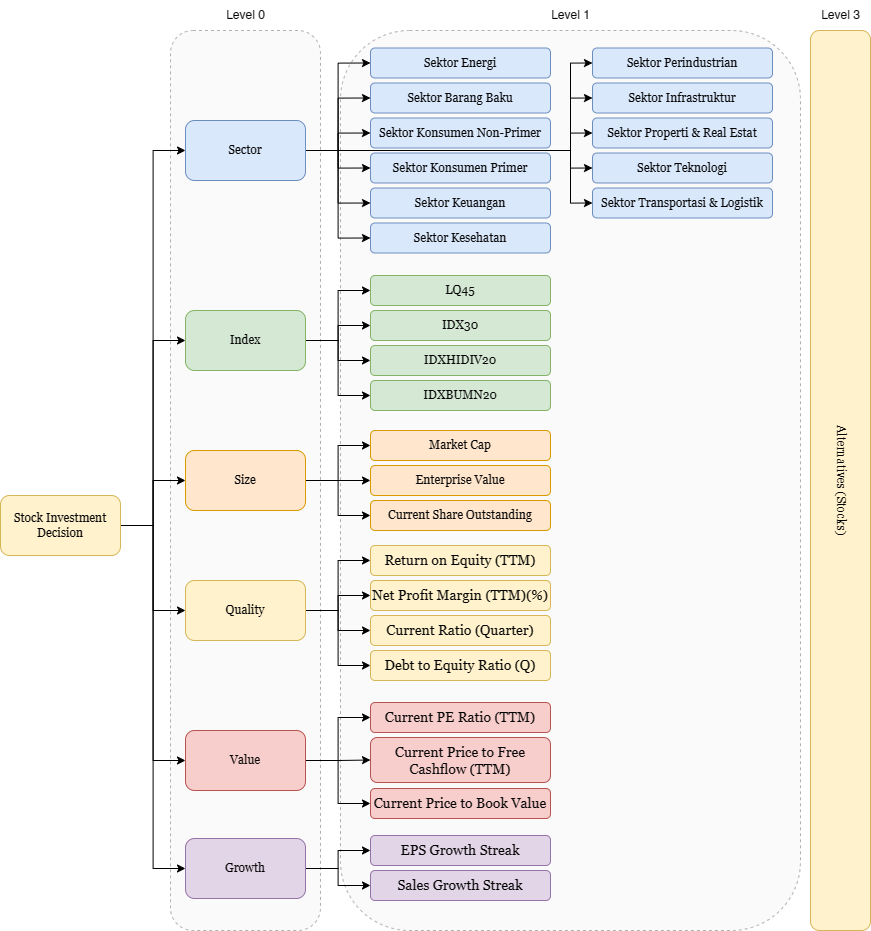

The diagram above was exported from draw.io. Its source (the exported page's mxGraphModel, read from the mxfile embedded in the PNG):
<mxGraphModel dx="1992" dy="1234" grid="1" gridSize="10" guides="1" tooltips="1" connect="1" arrows="1" fold="1" page="1" pageScale="1" pageWidth="850" pageHeight="1100" math="0" shadow="0">
  <root>
    <mxCell id="0" />
    <mxCell id="1" parent="0" />
    <mxCell id="edIq2Qb9NrUBp5iNLtPT-73" value="" style="rounded=1;whiteSpace=wrap;html=1;dashed=1;opacity=50;fillColor=#f5f5f5;fontColor=#333333;strokeColor=#666666;" vertex="1" parent="1">
      <mxGeometry x="460" y="50" width="460" height="900" as="geometry" />
    </mxCell>
    <mxCell id="edIq2Qb9NrUBp5iNLtPT-72" value="" style="rounded=1;whiteSpace=wrap;html=1;fillColor=#f5f5f5;strokeColor=#666666;dashed=1;opacity=50;fontColor=#333333;" vertex="1" parent="1">
      <mxGeometry x="290" y="50" width="150" height="900" as="geometry" />
    </mxCell>
    <mxCell id="edIq2Qb9NrUBp5iNLtPT-38" style="edgeStyle=orthogonalEdgeStyle;rounded=0;orthogonalLoop=1;jettySize=auto;html=1;entryX=0;entryY=0.5;entryDx=0;entryDy=0;" edge="1" parent="1" source="edIq2Qb9NrUBp5iNLtPT-1" target="edIq2Qb9NrUBp5iNLtPT-2">
      <mxGeometry relative="1" as="geometry" />
    </mxCell>
    <mxCell id="edIq2Qb9NrUBp5iNLtPT-39" style="edgeStyle=orthogonalEdgeStyle;rounded=0;orthogonalLoop=1;jettySize=auto;html=1;entryX=0;entryY=0.5;entryDx=0;entryDy=0;" edge="1" parent="1" source="edIq2Qb9NrUBp5iNLtPT-1" target="edIq2Qb9NrUBp5iNLtPT-3">
      <mxGeometry relative="1" as="geometry" />
    </mxCell>
    <mxCell id="edIq2Qb9NrUBp5iNLtPT-40" style="edgeStyle=orthogonalEdgeStyle;rounded=0;orthogonalLoop=1;jettySize=auto;html=1;entryX=0;entryY=0.5;entryDx=0;entryDy=0;" edge="1" parent="1" source="edIq2Qb9NrUBp5iNLtPT-1" target="edIq2Qb9NrUBp5iNLtPT-4">
      <mxGeometry relative="1" as="geometry" />
    </mxCell>
    <mxCell id="edIq2Qb9NrUBp5iNLtPT-41" style="edgeStyle=orthogonalEdgeStyle;rounded=0;orthogonalLoop=1;jettySize=auto;html=1;entryX=0;entryY=0.5;entryDx=0;entryDy=0;" edge="1" parent="1" source="edIq2Qb9NrUBp5iNLtPT-1" target="edIq2Qb9NrUBp5iNLtPT-5">
      <mxGeometry relative="1" as="geometry" />
    </mxCell>
    <mxCell id="edIq2Qb9NrUBp5iNLtPT-42" style="edgeStyle=orthogonalEdgeStyle;rounded=0;orthogonalLoop=1;jettySize=auto;html=1;entryX=0;entryY=0.5;entryDx=0;entryDy=0;" edge="1" parent="1" source="edIq2Qb9NrUBp5iNLtPT-1" target="edIq2Qb9NrUBp5iNLtPT-6">
      <mxGeometry relative="1" as="geometry" />
    </mxCell>
    <mxCell id="edIq2Qb9NrUBp5iNLtPT-43" style="edgeStyle=orthogonalEdgeStyle;rounded=0;orthogonalLoop=1;jettySize=auto;html=1;entryX=0;entryY=0.5;entryDx=0;entryDy=0;" edge="1" parent="1" source="edIq2Qb9NrUBp5iNLtPT-1" target="edIq2Qb9NrUBp5iNLtPT-7">
      <mxGeometry relative="1" as="geometry" />
    </mxCell>
    <mxCell id="edIq2Qb9NrUBp5iNLtPT-1" value="Stock Investment Decision" style="rounded=1;whiteSpace=wrap;html=1;fontFamily=Georgia;fillColor=#fff2cc;strokeColor=#d6b656;labelBackgroundColor=none;" vertex="1" parent="1">
      <mxGeometry x="120" y="515" width="120" height="60" as="geometry" />
    </mxCell>
    <mxCell id="edIq2Qb9NrUBp5iNLtPT-44" style="edgeStyle=orthogonalEdgeStyle;rounded=0;orthogonalLoop=1;jettySize=auto;html=1;entryX=0;entryY=0.5;entryDx=0;entryDy=0;" edge="1" parent="1" source="edIq2Qb9NrUBp5iNLtPT-2" target="edIq2Qb9NrUBp5iNLtPT-8">
      <mxGeometry relative="1" as="geometry" />
    </mxCell>
    <mxCell id="edIq2Qb9NrUBp5iNLtPT-45" style="edgeStyle=orthogonalEdgeStyle;rounded=0;orthogonalLoop=1;jettySize=auto;html=1;entryX=0;entryY=0.5;entryDx=0;entryDy=0;" edge="1" parent="1" source="edIq2Qb9NrUBp5iNLtPT-2" target="edIq2Qb9NrUBp5iNLtPT-9">
      <mxGeometry relative="1" as="geometry" />
    </mxCell>
    <mxCell id="edIq2Qb9NrUBp5iNLtPT-46" style="edgeStyle=orthogonalEdgeStyle;rounded=0;orthogonalLoop=1;jettySize=auto;html=1;entryX=0;entryY=0.5;entryDx=0;entryDy=0;" edge="1" parent="1" source="edIq2Qb9NrUBp5iNLtPT-2" target="edIq2Qb9NrUBp5iNLtPT-10">
      <mxGeometry relative="1" as="geometry" />
    </mxCell>
    <mxCell id="edIq2Qb9NrUBp5iNLtPT-47" style="edgeStyle=orthogonalEdgeStyle;rounded=0;orthogonalLoop=1;jettySize=auto;html=1;entryX=0;entryY=0.5;entryDx=0;entryDy=0;" edge="1" parent="1" source="edIq2Qb9NrUBp5iNLtPT-2" target="edIq2Qb9NrUBp5iNLtPT-17">
      <mxGeometry relative="1" as="geometry" />
    </mxCell>
    <mxCell id="edIq2Qb9NrUBp5iNLtPT-48" style="edgeStyle=orthogonalEdgeStyle;rounded=0;orthogonalLoop=1;jettySize=auto;html=1;entryX=0;entryY=0.5;entryDx=0;entryDy=0;" edge="1" parent="1" source="edIq2Qb9NrUBp5iNLtPT-2" target="edIq2Qb9NrUBp5iNLtPT-11">
      <mxGeometry relative="1" as="geometry" />
    </mxCell>
    <mxCell id="edIq2Qb9NrUBp5iNLtPT-49" style="edgeStyle=orthogonalEdgeStyle;rounded=0;orthogonalLoop=1;jettySize=auto;html=1;entryX=0;entryY=0.5;entryDx=0;entryDy=0;" edge="1" parent="1" source="edIq2Qb9NrUBp5iNLtPT-2" target="edIq2Qb9NrUBp5iNLtPT-12">
      <mxGeometry relative="1" as="geometry" />
    </mxCell>
    <mxCell id="edIq2Qb9NrUBp5iNLtPT-51" style="edgeStyle=orthogonalEdgeStyle;rounded=0;orthogonalLoop=1;jettySize=auto;html=1;entryX=0;entryY=0.5;entryDx=0;entryDy=0;" edge="1" parent="1" source="edIq2Qb9NrUBp5iNLtPT-2" target="edIq2Qb9NrUBp5iNLtPT-13">
      <mxGeometry relative="1" as="geometry">
        <Array as="points">
          <mxPoint x="690" y="170" />
          <mxPoint x="690" y="83" />
        </Array>
      </mxGeometry>
    </mxCell>
    <mxCell id="edIq2Qb9NrUBp5iNLtPT-52" style="edgeStyle=orthogonalEdgeStyle;rounded=0;orthogonalLoop=1;jettySize=auto;html=1;exitX=1;exitY=0.5;exitDx=0;exitDy=0;entryX=0;entryY=0.5;entryDx=0;entryDy=0;" edge="1" parent="1" source="edIq2Qb9NrUBp5iNLtPT-2" target="edIq2Qb9NrUBp5iNLtPT-14">
      <mxGeometry relative="1" as="geometry">
        <Array as="points">
          <mxPoint x="690" y="170" />
          <mxPoint x="690" y="118" />
        </Array>
      </mxGeometry>
    </mxCell>
    <mxCell id="edIq2Qb9NrUBp5iNLtPT-53" style="edgeStyle=orthogonalEdgeStyle;rounded=0;orthogonalLoop=1;jettySize=auto;html=1;entryX=0;entryY=0.5;entryDx=0;entryDy=0;" edge="1" parent="1" source="edIq2Qb9NrUBp5iNLtPT-2" target="edIq2Qb9NrUBp5iNLtPT-15">
      <mxGeometry relative="1" as="geometry">
        <Array as="points">
          <mxPoint x="690" y="170" />
          <mxPoint x="690" y="153" />
        </Array>
      </mxGeometry>
    </mxCell>
    <mxCell id="edIq2Qb9NrUBp5iNLtPT-54" style="edgeStyle=orthogonalEdgeStyle;rounded=0;orthogonalLoop=1;jettySize=auto;html=1;entryX=0;entryY=0.5;entryDx=0;entryDy=0;" edge="1" parent="1" source="edIq2Qb9NrUBp5iNLtPT-2" target="edIq2Qb9NrUBp5iNLtPT-18">
      <mxGeometry relative="1" as="geometry">
        <Array as="points">
          <mxPoint x="690" y="170" />
          <mxPoint x="690" y="188" />
        </Array>
      </mxGeometry>
    </mxCell>
    <mxCell id="edIq2Qb9NrUBp5iNLtPT-55" style="edgeStyle=orthogonalEdgeStyle;rounded=0;orthogonalLoop=1;jettySize=auto;html=1;entryX=0;entryY=0.5;entryDx=0;entryDy=0;" edge="1" parent="1" source="edIq2Qb9NrUBp5iNLtPT-2" target="edIq2Qb9NrUBp5iNLtPT-16">
      <mxGeometry relative="1" as="geometry">
        <Array as="points">
          <mxPoint x="690" y="170" />
          <mxPoint x="690" y="222" />
        </Array>
      </mxGeometry>
    </mxCell>
    <mxCell id="edIq2Qb9NrUBp5iNLtPT-2" value="Sector" style="rounded=1;whiteSpace=wrap;html=1;fontFamily=Georgia;fillColor=#dae8fc;strokeColor=#6c8ebf;labelBackgroundColor=none;" vertex="1" parent="1">
      <mxGeometry x="305" y="140" width="120" height="60" as="geometry" />
    </mxCell>
    <mxCell id="edIq2Qb9NrUBp5iNLtPT-56" style="edgeStyle=orthogonalEdgeStyle;rounded=0;orthogonalLoop=1;jettySize=auto;html=1;entryX=0;entryY=0.5;entryDx=0;entryDy=0;" edge="1" parent="1" source="edIq2Qb9NrUBp5iNLtPT-3" target="edIq2Qb9NrUBp5iNLtPT-22">
      <mxGeometry relative="1" as="geometry" />
    </mxCell>
    <mxCell id="edIq2Qb9NrUBp5iNLtPT-57" style="edgeStyle=orthogonalEdgeStyle;rounded=0;orthogonalLoop=1;jettySize=auto;html=1;entryX=0;entryY=0.5;entryDx=0;entryDy=0;" edge="1" parent="1" source="edIq2Qb9NrUBp5iNLtPT-3" target="edIq2Qb9NrUBp5iNLtPT-23">
      <mxGeometry relative="1" as="geometry" />
    </mxCell>
    <mxCell id="edIq2Qb9NrUBp5iNLtPT-58" style="edgeStyle=orthogonalEdgeStyle;rounded=0;orthogonalLoop=1;jettySize=auto;html=1;entryX=0;entryY=0.5;entryDx=0;entryDy=0;" edge="1" parent="1" source="edIq2Qb9NrUBp5iNLtPT-3" target="edIq2Qb9NrUBp5iNLtPT-24">
      <mxGeometry relative="1" as="geometry" />
    </mxCell>
    <mxCell id="edIq2Qb9NrUBp5iNLtPT-59" style="edgeStyle=orthogonalEdgeStyle;rounded=0;orthogonalLoop=1;jettySize=auto;html=1;entryX=0;entryY=0.5;entryDx=0;entryDy=0;" edge="1" parent="1" source="edIq2Qb9NrUBp5iNLtPT-3" target="edIq2Qb9NrUBp5iNLtPT-25">
      <mxGeometry relative="1" as="geometry" />
    </mxCell>
    <mxCell id="edIq2Qb9NrUBp5iNLtPT-3" value="Index" style="rounded=1;whiteSpace=wrap;html=1;fontFamily=Georgia;fillColor=#d5e8d4;strokeColor=#82b366;labelBackgroundColor=none;" vertex="1" parent="1">
      <mxGeometry x="305" y="330" width="120" height="60" as="geometry" />
    </mxCell>
    <mxCell id="edIq2Qb9NrUBp5iNLtPT-60" style="edgeStyle=orthogonalEdgeStyle;rounded=0;orthogonalLoop=1;jettySize=auto;html=1;entryX=0;entryY=0.5;entryDx=0;entryDy=0;" edge="1" parent="1" source="edIq2Qb9NrUBp5iNLtPT-4" target="edIq2Qb9NrUBp5iNLtPT-26">
      <mxGeometry relative="1" as="geometry" />
    </mxCell>
    <mxCell id="edIq2Qb9NrUBp5iNLtPT-61" style="edgeStyle=orthogonalEdgeStyle;rounded=0;orthogonalLoop=1;jettySize=auto;html=1;entryX=0;entryY=0.5;entryDx=0;entryDy=0;" edge="1" parent="1" source="edIq2Qb9NrUBp5iNLtPT-4" target="edIq2Qb9NrUBp5iNLtPT-27">
      <mxGeometry relative="1" as="geometry" />
    </mxCell>
    <mxCell id="edIq2Qb9NrUBp5iNLtPT-62" style="edgeStyle=orthogonalEdgeStyle;rounded=0;orthogonalLoop=1;jettySize=auto;html=1;entryX=0;entryY=0.5;entryDx=0;entryDy=0;" edge="1" parent="1" source="edIq2Qb9NrUBp5iNLtPT-4" target="edIq2Qb9NrUBp5iNLtPT-28">
      <mxGeometry relative="1" as="geometry" />
    </mxCell>
    <mxCell id="edIq2Qb9NrUBp5iNLtPT-4" value="Size" style="rounded=1;whiteSpace=wrap;html=1;fontFamily=Georgia;fillColor=#ffe6cc;strokeColor=#d79b00;labelBackgroundColor=none;" vertex="1" parent="1">
      <mxGeometry x="305" y="470" width="120" height="60" as="geometry" />
    </mxCell>
    <mxCell id="edIq2Qb9NrUBp5iNLtPT-63" style="edgeStyle=orthogonalEdgeStyle;rounded=0;orthogonalLoop=1;jettySize=auto;html=1;entryX=0;entryY=0.5;entryDx=0;entryDy=0;" edge="1" parent="1" source="edIq2Qb9NrUBp5iNLtPT-5" target="edIq2Qb9NrUBp5iNLtPT-29">
      <mxGeometry relative="1" as="geometry" />
    </mxCell>
    <mxCell id="edIq2Qb9NrUBp5iNLtPT-64" style="edgeStyle=orthogonalEdgeStyle;rounded=0;orthogonalLoop=1;jettySize=auto;html=1;entryX=0;entryY=0.5;entryDx=0;entryDy=0;" edge="1" parent="1" source="edIq2Qb9NrUBp5iNLtPT-5" target="edIq2Qb9NrUBp5iNLtPT-30">
      <mxGeometry relative="1" as="geometry" />
    </mxCell>
    <mxCell id="edIq2Qb9NrUBp5iNLtPT-65" style="edgeStyle=orthogonalEdgeStyle;rounded=0;orthogonalLoop=1;jettySize=auto;html=1;entryX=0;entryY=0.5;entryDx=0;entryDy=0;" edge="1" parent="1" source="edIq2Qb9NrUBp5iNLtPT-5" target="edIq2Qb9NrUBp5iNLtPT-31">
      <mxGeometry relative="1" as="geometry" />
    </mxCell>
    <mxCell id="edIq2Qb9NrUBp5iNLtPT-66" style="edgeStyle=orthogonalEdgeStyle;rounded=0;orthogonalLoop=1;jettySize=auto;html=1;entryX=0;entryY=0.5;entryDx=0;entryDy=0;" edge="1" parent="1" source="edIq2Qb9NrUBp5iNLtPT-5" target="edIq2Qb9NrUBp5iNLtPT-32">
      <mxGeometry relative="1" as="geometry" />
    </mxCell>
    <mxCell id="edIq2Qb9NrUBp5iNLtPT-5" value="Quality" style="rounded=1;whiteSpace=wrap;html=1;fontFamily=Georgia;fillColor=#fff2cc;strokeColor=#d6b656;labelBackgroundColor=none;" vertex="1" parent="1">
      <mxGeometry x="305" y="600" width="120" height="60" as="geometry" />
    </mxCell>
    <mxCell id="edIq2Qb9NrUBp5iNLtPT-67" style="edgeStyle=orthogonalEdgeStyle;rounded=0;orthogonalLoop=1;jettySize=auto;html=1;" edge="1" parent="1" source="edIq2Qb9NrUBp5iNLtPT-6" target="edIq2Qb9NrUBp5iNLtPT-33">
      <mxGeometry relative="1" as="geometry" />
    </mxCell>
    <mxCell id="edIq2Qb9NrUBp5iNLtPT-68" style="edgeStyle=orthogonalEdgeStyle;rounded=0;orthogonalLoop=1;jettySize=auto;html=1;entryX=0;entryY=0.5;entryDx=0;entryDy=0;" edge="1" parent="1" source="edIq2Qb9NrUBp5iNLtPT-6" target="edIq2Qb9NrUBp5iNLtPT-34">
      <mxGeometry relative="1" as="geometry" />
    </mxCell>
    <mxCell id="edIq2Qb9NrUBp5iNLtPT-69" style="edgeStyle=orthogonalEdgeStyle;rounded=0;orthogonalLoop=1;jettySize=auto;html=1;entryX=0;entryY=0.5;entryDx=0;entryDy=0;" edge="1" parent="1" source="edIq2Qb9NrUBp5iNLtPT-6" target="edIq2Qb9NrUBp5iNLtPT-35">
      <mxGeometry relative="1" as="geometry" />
    </mxCell>
    <mxCell id="edIq2Qb9NrUBp5iNLtPT-6" value="Value" style="rounded=1;whiteSpace=wrap;html=1;fontFamily=Georgia;fillColor=#f8cecc;strokeColor=#b85450;labelBackgroundColor=none;" vertex="1" parent="1">
      <mxGeometry x="305" y="750" width="120" height="60" as="geometry" />
    </mxCell>
    <mxCell id="edIq2Qb9NrUBp5iNLtPT-70" style="edgeStyle=orthogonalEdgeStyle;rounded=0;orthogonalLoop=1;jettySize=auto;html=1;entryX=0;entryY=0.5;entryDx=0;entryDy=0;" edge="1" parent="1" source="edIq2Qb9NrUBp5iNLtPT-7" target="edIq2Qb9NrUBp5iNLtPT-36">
      <mxGeometry relative="1" as="geometry" />
    </mxCell>
    <mxCell id="edIq2Qb9NrUBp5iNLtPT-71" style="edgeStyle=orthogonalEdgeStyle;rounded=0;orthogonalLoop=1;jettySize=auto;html=1;entryX=0;entryY=0.5;entryDx=0;entryDy=0;" edge="1" parent="1" source="edIq2Qb9NrUBp5iNLtPT-7" target="edIq2Qb9NrUBp5iNLtPT-37">
      <mxGeometry relative="1" as="geometry" />
    </mxCell>
    <mxCell id="edIq2Qb9NrUBp5iNLtPT-7" value="Growth" style="rounded=1;whiteSpace=wrap;html=1;fontFamily=Georgia;fillColor=#e1d5e7;strokeColor=#9673a6;labelBackgroundColor=none;" vertex="1" parent="1">
      <mxGeometry x="305" y="858" width="120" height="60" as="geometry" />
    </mxCell>
    <mxCell id="edIq2Qb9NrUBp5iNLtPT-8" value="Sektor Energi" style="rounded=1;whiteSpace=wrap;html=1;fontFamily=Georgia;fillColor=#dae8fc;strokeColor=#6c8ebf;labelBackgroundColor=none;" vertex="1" parent="1">
      <mxGeometry x="490" y="67.5" width="180" height="30" as="geometry" />
    </mxCell>
    <mxCell id="edIq2Qb9NrUBp5iNLtPT-9" value="Sektor Barang Baku" style="rounded=1;whiteSpace=wrap;html=1;fontFamily=Georgia;fillColor=#dae8fc;strokeColor=#6c8ebf;labelBackgroundColor=none;" vertex="1" parent="1">
      <mxGeometry x="490" y="102.5" width="180" height="30" as="geometry" />
    </mxCell>
    <mxCell id="edIq2Qb9NrUBp5iNLtPT-10" value="Sektor Konsumen Non-Primer" style="rounded=1;whiteSpace=wrap;html=1;fontFamily=Georgia;fillColor=#dae8fc;strokeColor=#6c8ebf;labelBackgroundColor=none;" vertex="1" parent="1">
      <mxGeometry x="490" y="137.5" width="180" height="30" as="geometry" />
    </mxCell>
    <mxCell id="edIq2Qb9NrUBp5iNLtPT-11" value="Sektor Keuangan" style="rounded=1;whiteSpace=wrap;html=1;fontFamily=Georgia;fillColor=#dae8fc;strokeColor=#6c8ebf;labelBackgroundColor=none;" vertex="1" parent="1">
      <mxGeometry x="490" y="207.5" width="180" height="30" as="geometry" />
    </mxCell>
    <mxCell id="edIq2Qb9NrUBp5iNLtPT-12" value="Sektor Kesehatan" style="rounded=1;whiteSpace=wrap;html=1;fontFamily=Georgia;fillColor=#dae8fc;strokeColor=#6c8ebf;labelBackgroundColor=none;" vertex="1" parent="1">
      <mxGeometry x="490" y="242.5" width="180" height="30" as="geometry" />
    </mxCell>
    <mxCell id="edIq2Qb9NrUBp5iNLtPT-13" value="Sektor Perindustrian" style="rounded=1;whiteSpace=wrap;html=1;fontFamily=Georgia;fillColor=#dae8fc;strokeColor=#6c8ebf;labelBackgroundColor=none;" vertex="1" parent="1">
      <mxGeometry x="712" y="67.5" width="180" height="30" as="geometry" />
    </mxCell>
    <mxCell id="edIq2Qb9NrUBp5iNLtPT-14" value="Sektor Infrastruktur" style="rounded=1;whiteSpace=wrap;html=1;fontFamily=Georgia;fillColor=#dae8fc;strokeColor=#6c8ebf;labelBackgroundColor=none;" vertex="1" parent="1">
      <mxGeometry x="712" y="102.5" width="180" height="30" as="geometry" />
    </mxCell>
    <mxCell id="edIq2Qb9NrUBp5iNLtPT-15" value="Sektor Properti &amp;amp; Real Estat" style="rounded=1;whiteSpace=wrap;html=1;fontFamily=Georgia;fillColor=#dae8fc;strokeColor=#6c8ebf;labelBackgroundColor=none;" vertex="1" parent="1">
      <mxGeometry x="712" y="137.5" width="180" height="30" as="geometry" />
    </mxCell>
    <mxCell id="edIq2Qb9NrUBp5iNLtPT-16" value="Sektor Transportasi &amp;amp; Logistik" style="rounded=1;whiteSpace=wrap;html=1;fontFamily=Georgia;fillColor=#dae8fc;strokeColor=#6c8ebf;labelBackgroundColor=none;" vertex="1" parent="1">
      <mxGeometry x="712" y="207.5" width="180" height="30" as="geometry" />
    </mxCell>
    <mxCell id="edIq2Qb9NrUBp5iNLtPT-17" value="Sektor Konsumen Primer" style="rounded=1;whiteSpace=wrap;html=1;fontFamily=Georgia;fillColor=#dae8fc;strokeColor=#6c8ebf;labelBackgroundColor=none;" vertex="1" parent="1">
      <mxGeometry x="490" y="172.5" width="180" height="30" as="geometry" />
    </mxCell>
    <mxCell id="edIq2Qb9NrUBp5iNLtPT-18" value="Sektor Teknologi" style="rounded=1;whiteSpace=wrap;html=1;fontFamily=Georgia;fillColor=#dae8fc;strokeColor=#6c8ebf;labelBackgroundColor=none;" vertex="1" parent="1">
      <mxGeometry x="712" y="172.5" width="180" height="30" as="geometry" />
    </mxCell>
    <mxCell id="edIq2Qb9NrUBp5iNLtPT-22" value="LQ45" style="rounded=1;whiteSpace=wrap;html=1;fontFamily=Georgia;fillColor=#d5e8d4;strokeColor=#82b366;labelBackgroundColor=none;" vertex="1" parent="1">
      <mxGeometry x="490" y="295" width="180" height="30" as="geometry" />
    </mxCell>
    <mxCell id="edIq2Qb9NrUBp5iNLtPT-23" value="IDX30" style="rounded=1;whiteSpace=wrap;html=1;fontFamily=Georgia;fillColor=#d5e8d4;strokeColor=#82b366;labelBackgroundColor=none;" vertex="1" parent="1">
      <mxGeometry x="490" y="330" width="180" height="30" as="geometry" />
    </mxCell>
    <mxCell id="edIq2Qb9NrUBp5iNLtPT-24" value="IDXHIDIV20" style="rounded=1;whiteSpace=wrap;html=1;fontFamily=Georgia;fillColor=#d5e8d4;strokeColor=#82b366;labelBackgroundColor=none;" vertex="1" parent="1">
      <mxGeometry x="490" y="365" width="180" height="30" as="geometry" />
    </mxCell>
    <mxCell id="edIq2Qb9NrUBp5iNLtPT-25" value="IDXBUMN20" style="rounded=1;whiteSpace=wrap;html=1;fontFamily=Georgia;fillColor=#d5e8d4;strokeColor=#82b366;labelBackgroundColor=none;" vertex="1" parent="1">
      <mxGeometry x="490" y="400" width="180" height="30" as="geometry" />
    </mxCell>
    <mxCell id="edIq2Qb9NrUBp5iNLtPT-26" value="Market Cap" style="rounded=1;whiteSpace=wrap;html=1;fontFamily=Georgia;fillColor=#ffe6cc;strokeColor=#d79b00;labelBackgroundColor=none;" vertex="1" parent="1">
      <mxGeometry x="490" y="450" width="180" height="30" as="geometry" />
    </mxCell>
    <mxCell id="edIq2Qb9NrUBp5iNLtPT-27" value="Enterprise Value" style="rounded=1;whiteSpace=wrap;html=1;fontFamily=Georgia;fillColor=#ffe6cc;strokeColor=#d79b00;labelBackgroundColor=none;" vertex="1" parent="1">
      <mxGeometry x="490" y="485" width="180" height="30" as="geometry" />
    </mxCell>
    <mxCell id="edIq2Qb9NrUBp5iNLtPT-28" value="Current Share Outstanding" style="rounded=1;whiteSpace=wrap;html=1;fontFamily=Georgia;fillColor=#ffe6cc;strokeColor=#d79b00;labelBackgroundColor=none;" vertex="1" parent="1">
      <mxGeometry x="490" y="520" width="180" height="30" as="geometry" />
    </mxCell>
    <mxCell id="edIq2Qb9NrUBp5iNLtPT-29" value="&lt;span style=&quot;font-size: 14px; text-align: start;&quot;&gt;Return on Equity (TTM)&lt;/span&gt;" style="rounded=1;whiteSpace=wrap;html=1;fontFamily=Georgia;fillColor=#fff2cc;strokeColor=#d6b656;labelBackgroundColor=none;" vertex="1" parent="1">
      <mxGeometry x="490" y="565" width="180" height="30" as="geometry" />
    </mxCell>
    <mxCell id="edIq2Qb9NrUBp5iNLtPT-30" value="&lt;span style=&quot;font-size: 14px; text-align: start;&quot;&gt;Net Profit Margin (TTM)(%)&lt;/span&gt;" style="rounded=1;whiteSpace=wrap;html=1;fontFamily=Georgia;fillColor=#fff2cc;strokeColor=#d6b656;labelBackgroundColor=none;" vertex="1" parent="1">
      <mxGeometry x="490" y="600" width="180" height="30" as="geometry" />
    </mxCell>
    <mxCell id="edIq2Qb9NrUBp5iNLtPT-31" value="&lt;span style=&quot;font-size: 14px; text-align: start;&quot;&gt;Current Ratio (Quarter)&lt;/span&gt;" style="rounded=1;whiteSpace=wrap;html=1;fontFamily=Georgia;fillColor=#fff2cc;strokeColor=#d6b656;labelBackgroundColor=none;" vertex="1" parent="1">
      <mxGeometry x="490" y="635" width="180" height="30" as="geometry" />
    </mxCell>
    <mxCell id="edIq2Qb9NrUBp5iNLtPT-32" value="&lt;span style=&quot;font-size: 14px; text-align: start;&quot;&gt;Debt to Equity Ratio (Q)&lt;/span&gt;" style="rounded=1;whiteSpace=wrap;html=1;fontFamily=Georgia;fillColor=#fff2cc;strokeColor=#d6b656;labelBackgroundColor=none;" vertex="1" parent="1">
      <mxGeometry x="490" y="670" width="180" height="30" as="geometry" />
    </mxCell>
    <mxCell id="edIq2Qb9NrUBp5iNLtPT-33" value="&lt;span style=&quot;font-size: 14px; text-align: start;&quot;&gt;Current PE Ratio (TTM)&lt;/span&gt;" style="rounded=1;whiteSpace=wrap;html=1;fontFamily=Georgia;fillColor=#f8cecc;strokeColor=#b85450;labelBackgroundColor=none;" vertex="1" parent="1">
      <mxGeometry x="490" y="722" width="180" height="30" as="geometry" />
    </mxCell>
    <mxCell id="edIq2Qb9NrUBp5iNLtPT-34" value="&lt;span style=&quot;font-size: 14px; text-align: start;&quot;&gt;Current Price to Free Cashflow (TTM)&lt;/span&gt;" style="rounded=1;whiteSpace=wrap;html=1;fontFamily=Georgia;fillColor=#f8cecc;strokeColor=#b85450;labelBackgroundColor=none;" vertex="1" parent="1">
      <mxGeometry x="490" y="757" width="180" height="45" as="geometry" />
    </mxCell>
    <mxCell id="edIq2Qb9NrUBp5iNLtPT-35" value="&lt;span style=&quot;font-size: 14px; text-align: start;&quot;&gt;Current Price to Book Value&lt;/span&gt;" style="rounded=1;whiteSpace=wrap;html=1;fontFamily=Georgia;fillColor=#f8cecc;strokeColor=#b85450;labelBackgroundColor=none;" vertex="1" parent="1">
      <mxGeometry x="490" y="808" width="180" height="30" as="geometry" />
    </mxCell>
    <mxCell id="edIq2Qb9NrUBp5iNLtPT-36" value="&lt;span style=&quot;font-size: 14px; text-align: start;&quot;&gt;EPS Growth Streak&lt;/span&gt;" style="rounded=1;whiteSpace=wrap;html=1;fontFamily=Georgia;fillColor=#e1d5e7;strokeColor=#9673a6;labelBackgroundColor=none;" vertex="1" parent="1">
      <mxGeometry x="490" y="855" width="180" height="30" as="geometry" />
    </mxCell>
    <mxCell id="edIq2Qb9NrUBp5iNLtPT-37" value="&lt;span style=&quot;font-size: 14px; text-align: start;&quot;&gt;Sales Growth Streak&lt;/span&gt;" style="rounded=1;whiteSpace=wrap;html=1;fontFamily=Georgia;fillColor=#e1d5e7;strokeColor=#9673a6;labelBackgroundColor=none;" vertex="1" parent="1">
      <mxGeometry x="490" y="890" width="180" height="30" as="geometry" />
    </mxCell>
    <mxCell id="edIq2Qb9NrUBp5iNLtPT-74" value="Level 0" style="text;html=1;align=center;verticalAlign=middle;resizable=0;points=[];autosize=1;strokeColor=none;fillColor=none;" vertex="1" parent="1">
      <mxGeometry x="335" y="20" width="60" height="30" as="geometry" />
    </mxCell>
    <mxCell id="edIq2Qb9NrUBp5iNLtPT-75" value="Level 1" style="text;html=1;align=center;verticalAlign=middle;resizable=0;points=[];autosize=1;strokeColor=none;fillColor=none;" vertex="1" parent="1">
      <mxGeometry x="660" y="20" width="60" height="30" as="geometry" />
    </mxCell>
    <mxCell id="edIq2Qb9NrUBp5iNLtPT-76" value="Alternatives (Stocks)" style="rounded=1;whiteSpace=wrap;html=1;fontFamily=Georgia;fillColor=#fff2cc;strokeColor=#d6b656;labelBackgroundColor=none;textDirection=vertical-rl;" vertex="1" parent="1">
      <mxGeometry x="930" y="50" width="60" height="900" as="geometry" />
    </mxCell>
    <mxCell id="edIq2Qb9NrUBp5iNLtPT-77" value="Level 3" style="text;html=1;align=center;verticalAlign=middle;resizable=0;points=[];autosize=1;strokeColor=none;fillColor=none;" vertex="1" parent="1">
      <mxGeometry x="930" y="20" width="60" height="30" as="geometry" />
    </mxCell>
  </root>
</mxGraphModel>